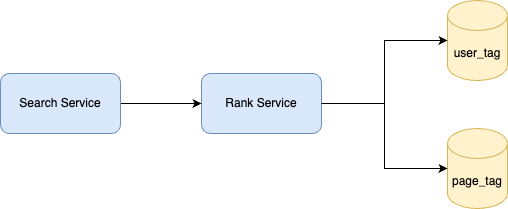

The diagram above was exported from draw.io. Its source (the exported page's mxGraphModel, read from the mxfile embedded in the PNG):
<mxGraphModel dx="787" dy="609" grid="0" gridSize="10" guides="1" tooltips="1" connect="1" arrows="1" fold="1" page="1" pageScale="1" pageWidth="2339" pageHeight="3300" math="0" shadow="0">
  <root>
    <mxCell id="0" />
    <mxCell id="1" parent="0" />
    <mxCell id="6DUIhLUqDvizMxMCq7CV-1" value="Rank Service" style="rounded=1;whiteSpace=wrap;html=1;fillColor=#dae8fc;strokeColor=#6c8ebf;" vertex="1" parent="1">
      <mxGeometry x="316" y="283" width="120" height="60" as="geometry" />
    </mxCell>
    <mxCell id="6DUIhLUqDvizMxMCq7CV-2" value="user_tag" style="shape=cylinder3;whiteSpace=wrap;html=1;boundedLbl=1;backgroundOutline=1;size=15;fillColor=#fff2cc;strokeColor=#d6b656;" vertex="1" parent="1">
      <mxGeometry x="562" y="210" width="60" height="80" as="geometry" />
    </mxCell>
    <mxCell id="6DUIhLUqDvizMxMCq7CV-3" value="page_tag" style="shape=cylinder3;whiteSpace=wrap;html=1;boundedLbl=1;backgroundOutline=1;size=15;fillColor=#fff2cc;strokeColor=#d6b656;" vertex="1" parent="1">
      <mxGeometry x="562" y="338" width="60" height="80" as="geometry" />
    </mxCell>
    <mxCell id="6DUIhLUqDvizMxMCq7CV-4" style="edgeStyle=orthogonalEdgeStyle;rounded=0;orthogonalLoop=1;jettySize=auto;html=1;exitX=1;exitY=0.5;exitDx=0;exitDy=0;entryX=0;entryY=0.5;entryDx=0;entryDy=0;entryPerimeter=0;" edge="1" parent="1" source="6DUIhLUqDvizMxMCq7CV-1" target="6DUIhLUqDvizMxMCq7CV-2">
      <mxGeometry relative="1" as="geometry" />
    </mxCell>
    <mxCell id="6DUIhLUqDvizMxMCq7CV-5" style="edgeStyle=orthogonalEdgeStyle;rounded=0;orthogonalLoop=1;jettySize=auto;html=1;exitX=1;exitY=0.5;exitDx=0;exitDy=0;entryX=0;entryY=0.5;entryDx=0;entryDy=0;entryPerimeter=0;" edge="1" parent="1" source="6DUIhLUqDvizMxMCq7CV-1" target="6DUIhLUqDvizMxMCq7CV-3">
      <mxGeometry relative="1" as="geometry" />
    </mxCell>
    <mxCell id="6DUIhLUqDvizMxMCq7CV-7" style="edgeStyle=orthogonalEdgeStyle;rounded=0;orthogonalLoop=1;jettySize=auto;html=1;exitX=1;exitY=0.5;exitDx=0;exitDy=0;" edge="1" parent="1" source="6DUIhLUqDvizMxMCq7CV-6" target="6DUIhLUqDvizMxMCq7CV-1">
      <mxGeometry relative="1" as="geometry" />
    </mxCell>
    <mxCell id="6DUIhLUqDvizMxMCq7CV-6" value="Search Service" style="rounded=1;whiteSpace=wrap;html=1;fillColor=#dae8fc;strokeColor=#6c8ebf;" vertex="1" parent="1">
      <mxGeometry x="115" y="283" width="120" height="60" as="geometry" />
    </mxCell>
  </root>
</mxGraphModel>